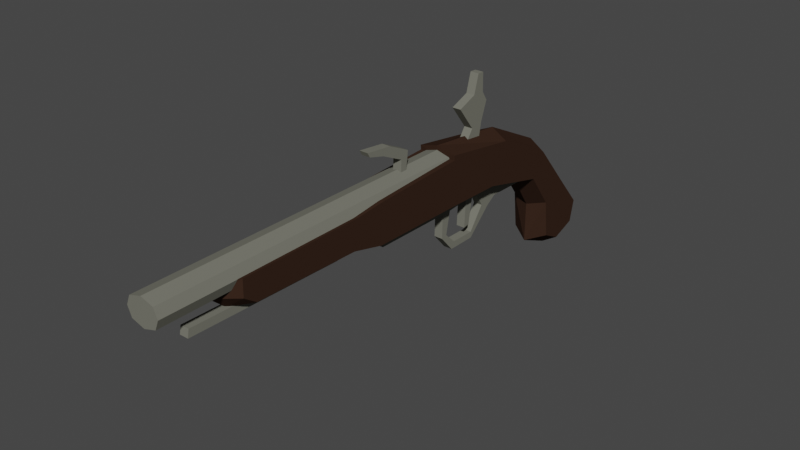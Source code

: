 # Source: pistol.blend  (saved by Blender 2.81.16; exported with 4.5.12 LTS)
import bpy
from mathutils import Matrix  # noqa: F401  (used for matrix-valued properties, if any)

bpy.ops.wm.read_factory_settings(use_empty=True)
scene = bpy.context.scene
scene.name = 'Scene'

# ---- collections
col_collection = bpy.data.collections.new('Collection'); scene.collection.children.link(col_collection)

# ---- materials (node trees are filled in below, after node groups)
mat_pistol = bpy.data.materials.new('pistol')
mat_pistol.alpha_threshold = 0.0
mat_pistol.roughness = 0.5
mat_metal = bpy.data.materials.new('metal')
mat_metal.alpha_threshold = 0.0
mat_metal.roughness = 0.5

# ---- material node trees
mat_pistol.use_nodes = True; mat_pistol.node_tree.nodes.clear()
_N = mat_pistol.node_tree.nodes; _L = mat_pistol.node_tree.links
n0 = _N.new('ShaderNodeOutputMaterial'); n0.name = 'Material Output'; n0.location = (527, 300)
n1 = _N.new('ShaderNodeBsdfDiffuse'); n1.name = 'Diffuse BSDF'; n1.location = (276, 305)
n1.inputs[0].default_value = (0.03975, 0.0208, 0.01342, 1.0)
_L.new(n1.outputs[0], n0.inputs[0])
n0.is_active_output = True
mat_metal.use_nodes = True; mat_metal.node_tree.nodes.clear()
_N = mat_metal.node_tree.nodes; _L = mat_metal.node_tree.links
n0 = _N.new('ShaderNodeOutputMaterial'); n0.name = 'Material Output'; n0.location = (300, 300)
n1 = _N.new('ShaderNodeBsdfDiffuse'); n1.name = 'Diffuse BSDF'; n1.location = (58, 294)
n1.inputs[0].default_value = (0.1746, 0.1746, 0.1441, 1.0)
_L.new(n1.outputs[0], n0.inputs[0])
n0.is_active_output = True

# ---- world
world_world = bpy.data.worlds.new('World'); scene.world = world_world
world_world.use_nodes = True; world_world.node_tree.nodes.clear()
_N = world_world.node_tree.nodes; _L = world_world.node_tree.links
n0 = _N.new('ShaderNodeOutputWorld'); n0.name = 'World Output'; n0.location = (300, 300)
n1 = _N.new('ShaderNodeBackground'); n1.name = 'Background'; n1.location = (10, 300)
n1.inputs[0].default_value = (0.05088, 0.05088, 0.05088, 1.0)
_L.new(n1.outputs[0], n0.inputs[0])
n0.is_active_output = True
world_world.color = (0.05088, 0.05088, 0.05088)
world_world.use_sun_shadow = False
world_world.sun_shadow_jitter_overblur = 0.0

# ---- meshes
me_pistol = bpy.data.meshes.new('pistol')
me_pistol.from_pydata([(0.02089, -0.4478, 0.06059), (0.02089, -0.4338, 0.05078), (0.02089, -0.3151, 0.04809), (0.02089, -0.1706, 0.09245), (0.02089, -0.08398, 0.07958), (0.02089, -0.1044, 0.03613), (0.02089, 0.06105, -0.04087), (0.02089, 0.05557, -0.06561), (0.02089, 0.02784, -0.0757), (0.02089, 0.005742, -0.06464), (0.02089, -0.01139, 0.04356), (0.02089, -0.02805, 0.01739), (0.02089, -0.2787, 0.03912), (0.02089, -0.4475, 0.07876), (0.02089, -0.3106, 0.07955), (0.02089, -0.1709, 0.03779), (0.02089, -0.2756, 0.08273), (0.02089, 0.02934, -0.004201), (0.02089, 0.0004909, -0.02143), (0.02089, -0.17, 0.08726), (-8.997e-18, -0.4488, 0.04492), (-8.997e-18, -0.4702, 0.07734), (-8.997e-18, -0.1115, 0.02631), (-8.997e-18, -0.07934, 0.08836), (-8.997e-18, 0.06553, -0.0761), (-8.997e-18, 0.03281, -0.0898), (-8.997e-18, -0.3213, 0.03977), (-8.997e-18, -0.3226, 0.0782), (-8.997e-18, -0.2848, 0.03122), (-8.997e-18, -0.2849, 0.08163), (-8.997e-18, -0.006766, -0.07281), (-8.997e-18, 0.07594, -0.03818), (-8.997e-18, -0.005552, 0.05232), (-8.997e-18, -0.03253, 0.01173), (-8.997e-18, 0.03781, 0.0002497), (-8.997e-18, -0.006805, -0.02677), (-8.997e-18, -0.1748, 0.0281), (-8.997e-18, -0.1716, 0.09774), (-8.997e-18, -0.171, 0.08652), (-8.997e-18, -0.4672, 0.06113), (-0.02089, -0.4478, 0.06059), (-0.02089, -0.4338, 0.05078), (-0.02089, -0.3151, 0.04809), (-0.02089, -0.1706, 0.09245), (-0.02089, -0.08398, 0.07958), (-0.02089, -0.1044, 0.03613), (-0.02089, 0.06105, -0.04087), (-0.02089, 0.05557, -0.06561), (-0.02089, 0.02784, -0.0757), (-0.02089, 0.005742, -0.06464), (-0.02089, -0.01139, 0.04356), (-0.02089, -0.02805, 0.01739), (-0.02089, -0.2787, 0.03912), (-0.02089, -0.4475, 0.07876), (-0.02089, -0.3106, 0.07955), (-0.02089, -0.1709, 0.03779), (-0.02089, -0.2756, 0.08273), (-0.02089, 0.02934, -0.004201), (-0.02089, 0.0004909, -0.02143), (-0.02089, -0.17, 0.08726), (-0.004624, -0.1651, 0.03099), (-0.004624, -0.1666, 0.02254), (-0.004624, -0.1535, 0.03099), (-0.004624, -0.155, 0.02254), (-0.004624, -0.1671, -0.004584), (-0.004624, -0.1602, -0.003019), (-0.004624, -0.1507, -0.02289), (-0.004624, -0.1469, -0.01548), (-0.004624, -0.1179, -0.02293), (-0.004624, -0.1182, -0.01596), (-0.004624, -0.08979, 0.004085), (-0.004624, -0.1004, 0.008651), (-0.004624, -0.07779, 0.01191), (-0.004624, -0.1143, 0.03342), (-0.004624, -0.01825, 0.01086), (-0.004624, -0.2568, 0.03204), (-0.004624, -0.2584, 0.02358), (-0.004624, -0.1394, 0.03204), (-0.004624, -0.1409, 0.02358), (-0.0009886, -0.1332, 0.03244), (-0.0009886, -0.1217, 0.03244), (-0.0009886, -0.1348, -0.003541), (-0.0009886, -0.1279, -0.001976), (-0.004624, -0.2313, 0.1042), (-0.004624, -0.2218, 0.1109), (-0.004624, -0.2323, 0.07782), (-0.004624, -0.2254, 0.07938), (-0.004624, -0.2568, 0.1162), (-0.004624, -0.2473, 0.1229), (-0.004624, -0.2751, 0.1211), (-0.004624, -0.2781, 0.1263), (-0.004624, -0.1416, 0.1268), (-0.004624, -0.0987, 0.1248), (-0.004624, -0.1291, 0.08958), (-0.004624, -0.1097, 0.0854), (-0.004624, -0.1195, 0.1355), (-0.004624, -0.1052, 0.1348), (-0.004624, -0.1136, 0.1562), (-0.004624, -0.1059, 0.1559), (-0.004624, -0.3194, 0.04403), (-0.004624, -0.321, 0.03557), (-0.004624, -0.4931, 0.04768), (-0.004624, -0.4946, 0.03922), (0.004983, -0.1535, 0.03099), (0.004983, -0.1651, 0.03099), (0.004983, -0.1666, 0.02254), (0.004983, -0.155, 0.02254), (0.004983, -0.1671, -0.004584), (0.004983, -0.1602, -0.003019), (0.004983, -0.1507, -0.02289), (0.004983, -0.1469, -0.01548), (0.004983, -0.1179, -0.02293), (0.004983, -0.1182, -0.01596), (0.004983, -0.08979, 0.004085), (0.004983, -0.1004, 0.008651), (0.004983, -0.07779, 0.01191), (0.004983, -0.1143, 0.03342), (0.004983, -0.01825, 0.01086), (0.004983, -0.2568, 0.03204), (0.004983, -0.2584, 0.02358), (0.004983, -0.1409, 0.02358), (0.004983, -0.1394, 0.03204), (0.008619, -0.1332, 0.03244), (0.008619, -0.1217, 0.03244), (0.008619, -0.1348, -0.003541), (0.008619, -0.1279, -0.001976), (0.004983, -0.2313, 0.1042), (0.004983, -0.2218, 0.1109), (0.004983, -0.2323, 0.07782), (0.004983, -0.2254, 0.07938), (0.004983, -0.2568, 0.1162), (0.004983, -0.2473, 0.1229), (0.004983, -0.2751, 0.1211), (0.004983, -0.2781, 0.1263), (0.004983, -0.1416, 0.1268), (0.004983, -0.0987, 0.1248), (0.004983, -0.1291, 0.08958), (0.004983, -0.1097, 0.0854), (0.004983, -0.1195, 0.1355), (0.004983, -0.1052, 0.1348), (0.004983, -0.1136, 0.1562), (0.004983, -0.1059, 0.1559), (0.004983, -0.3194, 0.04403), (0.004983, -0.321, 0.03557), (0.004983, -0.4931, 0.04768), (0.004983, -0.4946, 0.03922), (0.004983, -0.1212, 0.1008), (-0.004624, -0.1212, 0.1008), (0.004983, -0.1064, 0.1036), (-0.004624, -0.1064, 0.1036), (-8.997e-18, -0.5305, 0.06382), (-8.997e-18, -0.1671, 0.06382), (0.01393, -0.5305, 0.06809), (0.01393, -0.1671, 0.06809), (0.0182, -0.5305, 0.07839), (0.0182, -0.1671, 0.07839), (0.01393, -0.5305, 0.0887), (0.01393, -0.1671, 0.0887), (-8.997e-18, -0.5305, 0.09297), (-8.997e-18, -0.1671, 0.09297), (-0.01393, -0.5305, 0.0887), (-0.01393, -0.1671, 0.0887), (-0.0182, -0.5305, 0.07839), (-0.0182, -0.1671, 0.07839), (-0.01393, -0.5305, 0.06809), (-0.01393, -0.1671, 0.06809)], [], [(1, 2, 14, 13, 0), (5, 11, 10, 4), (2, 12, 16, 14), (9, 8, 7, 6), (11, 18, 17, 10), (18, 9, 6, 17), (15, 5, 4, 3, 19), (12, 15, 19, 16), (32, 10, 17, 34), (25, 8, 9, 30), (30, 9, 18, 35), (24, 7, 8, 25), (34, 17, 6, 31), (28, 12, 2, 26), (22, 5, 15, 36), (20, 1, 0, 39), (35, 18, 11, 33), (21, 13, 14, 27), (39, 0, 13, 21), (26, 2, 1, 20), (23, 4, 10, 32), (37, 3, 4, 23), (36, 15, 12, 28), (38, 19, 3, 37), (33, 11, 5, 22), (27, 14, 16, 29), (29, 16, 19, 38), (31, 6, 7, 24), (41, 40, 53, 54, 42), (45, 44, 50, 51), (42, 54, 56, 52), (49, 46, 47, 48), (51, 50, 57, 58), (58, 57, 46, 49), (55, 59, 43, 44, 45), (52, 56, 59, 55), (32, 34, 57, 50), (25, 30, 49, 48), (30, 35, 58, 49), (24, 25, 48, 47), (34, 31, 46, 57), (28, 26, 42, 52), (22, 36, 55, 45), (20, 39, 40, 41), (35, 33, 51, 58), (21, 27, 54, 53), (39, 21, 53, 40), (26, 20, 41, 42), (23, 32, 50, 44), (37, 23, 44, 43), (36, 28, 52, 55), (38, 37, 43, 59), (33, 22, 45, 51), (27, 29, 56, 54), (29, 38, 59, 56), (31, 24, 47, 46), (60, 62, 63, 61), (63, 65, 64, 61), (65, 67, 66, 64), (67, 69, 68, 66), (69, 71, 70, 68), (71, 73, 72, 70), (73, 74, 72), (61, 76, 75, 60), (62, 77, 78, 63), (80, 82, 81, 79), (84, 86, 85, 83), (83, 87, 88, 84), (87, 89, 90, 88), (92, 149, 147, 91), (91, 95, 96, 92), (95, 97, 98, 96), (100, 102, 101, 99), (104, 105, 106, 103), (106, 105, 107, 108), (108, 107, 109, 110), (110, 109, 111, 112), (112, 111, 113, 114), (114, 113, 115, 116), (116, 115, 117), (105, 104, 118, 119), (103, 106, 120, 121), (123, 122, 124, 125), (127, 126, 128, 129), (126, 127, 131, 130), (130, 131, 133, 132), (135, 134, 146, 148), (134, 135, 139, 138), (138, 139, 141, 140), (143, 142, 144, 145), (64, 66, 109, 107), (87, 83, 126, 130), (96, 98, 141, 139), (84, 88, 131, 127), (78, 77, 121, 120), (100, 99, 142, 143), (69, 67, 110, 112), (90, 89, 132, 133), (101, 102, 145, 144), (66, 68, 111, 109), (89, 87, 130, 132), (63, 78, 120, 106), (102, 100, 143, 145), (88, 90, 133, 131), (99, 101, 144, 142), (71, 69, 112, 114), (81, 82, 125, 124), (68, 70, 113, 111), (82, 80, 123, 125), (94, 149, 148, 137), (79, 81, 124, 122), (73, 71, 114, 116), (91, 147, 146, 134), (70, 72, 115, 113), (65, 63, 106, 108), (95, 91, 134, 138), (61, 64, 107, 105), (86, 84, 127, 129), (72, 74, 117, 115), (92, 96, 139, 135), (83, 85, 128, 126), (75, 76, 119, 118), (98, 97, 140, 141), (67, 65, 108, 110), (76, 61, 105, 119), (97, 95, 138, 140), (146, 147, 93, 136), (148, 149, 92, 135), (148, 146, 136, 137), (147, 149, 94, 93), (150, 151, 153, 152), (152, 153, 155, 154), (154, 155, 157, 156), (156, 157, 159, 158), (158, 159, 161, 160), (160, 161, 163, 162), (153, 151, 165, 163, 161, 159, 157, 155), (162, 163, 165, 164), (164, 165, 151, 150), (150, 152, 154, 156, 158, 160, 162, 164)])
me_pistol.polygons.foreach_set('material_index', [0, 0, 0, 0, 0, 0, 0, 0, 0, 0, 0, 0, 0, 0, 0, 0, 0, 0, 0, 0, 0, 0, 0, 0, 0, 0, 0, 0, 0, 0, 0, 0, 0, 0, 0, 0, 0, 0, 0, 0, 0, 0, 0, 0, 0, 0, 0, 0, 0, 0, 0, 0, 0, 0, 0, 0, 1, 1, 1, 1, 1, 1, 1, 1, 1, 1, 1, 1, 1, 1, 1, 1, 1, 1, 1, 1, 1, 1, 1, 1, 1, 1, 1, 1, 1, 1, 1, 1, 1, 1, 1, 1, 1, 1, 1, 1, 1, 1, 1, 1, 1, 1, 1, 1, 1, 1, 1, 1, 1, 1, 1, 1, 1, 1, 1, 1, 1, 1, 1, 1, 1, 1, 1, 1, 1, 1, 1, 1, 1, 1, 1, 1, 1, 1, 1, 1, 1, 1, 1, 1])
_uv = me_pistol.uv_layers.new(name='UVMap')
_uv.uv.foreach_set('vector', [0.4466, 0.5825, 0.3966, 0.4631, 0.3401, 0.4857, 0.4045, 0.6199, 0.4361, 0.6047, 0.3202, 0.2451, 0.3175, 0.1537, 0.2645, 0.1597, 0.2357, 0.2623, 0.3966, 0.4631, 0.3953, 0.4195, 0.3185, 0.4539, 0.3401, 0.4857, 0.4438, 0.04995, 0.4527, 0.01867, 0.4225, 0.0, 0.3772, 0.01584, 0.3175, 0.1537, 0.3715, 0.09223, 0.3284, 0.07858, 0.2645, 0.1597, 0.3715, 0.09223, 0.4438, 0.04995, 0.3772, 0.01584, 0.3284, 0.07858, 0.348, 0.3121, 0.3202, 0.2451, 0.2357, 0.2623, 0.2533, 0.3587, 0.262, 0.3537, 0.3953, 0.4195, 0.348, 0.3121, 0.262, 0.3537, 0.3185, 0.4539, 0.7171, 0.7811, 0.7581, 0.7646, 0.7581, 0.6795, 0.7171, 0.6882, 0.7912, 0.7253, 0.7583, 0.7363, 0.7635, 0.778, 0.7991, 0.7996, 0.4804, 0.08218, 0.4438, 0.04995, 0.3715, 0.09223, 0.4008, 0.1218, 0.7982, 0.6668, 0.7635, 0.6866, 0.7583, 0.7363, 0.7912, 0.7253, 0.6758, 0.7131, 0.6334, 0.7003, 0.6329, 0.7613, 0.6758, 0.7861, 0.5296, 0.3375, 0.5652, 0.3481, 0.5623, 0.2803, 0.5269, 0.2697, 0.5251, 0.6556, 0.5597, 0.6677, 0.5616, 0.5456, 0.5267, 0.5395, 0.4804, 0.6191, 0.4466, 0.5825, 0.4361, 0.6047, 0.4608, 0.6512, 0.4008, 0.1218, 0.3715, 0.09223, 0.3175, 0.1537, 0.346, 0.1802, 0.7174, 0.0, 0.6766, 0.04147, 0.6762, 0.2924, 0.7169, 0.2706, 0.4608, 0.6512, 0.4361, 0.6047, 0.4045, 0.6199, 0.4342, 0.6681, 0.5269, 0.2697, 0.5623, 0.2803, 0.5657, 0.06254, 0.5295, 0.03566, 0.9457, 0.138, 0.9879, 0.1452, 0.9896, 0.00938, 0.9474, 0.0, 0.9481, 0.3079, 0.9896, 0.3049, 0.9879, 0.1452, 0.9457, 0.138, 0.5267, 0.5395, 0.5616, 0.5456, 0.5652, 0.3481, 0.5296, 0.3375, 0.2805, 0.3809, 0.262, 0.3537, 0.2533, 0.3587, 0.2613, 0.3911, 0.529, 0.8019, 0.5657, 0.8096, 0.5597, 0.6677, 0.5251, 0.6556, 0.7169, 0.2706, 0.6762, 0.2924, 0.6764, 0.3563, 0.7172, 0.3395, 0.7172, 0.3395, 0.6764, 0.3563, 0.6766, 0.5496, 0.7174, 0.548, 0.7171, 0.6201, 0.7581, 0.6142, 0.7581, 0.5685, 0.7171, 0.5499, 0.2357, 0.0773, 0.2244, 0.04781, 0.1898, 0.03961, 0.1174, 0.2815, 0.1793, 0.2887, 0.09271, 0.6676, 0.0, 0.6826, 0.03051, 0.8286, 0.08861, 0.8117, 0.1793, 0.2887, 0.1174, 0.2815, 0.0933, 0.3419, 0.1774, 0.3576, 0.2262, 0.9113, 0.1526, 0.9977, 0.2022, 1.0, 0.2357, 0.9558, 0.08861, 0.8117, 0.03051, 0.8286, 0.09971, 0.9238, 0.1472, 0.8811, 0.1472, 0.8811, 0.09971, 0.9238, 0.1526, 0.9977, 0.2262, 0.9113, 0.124, 0.549, 0.03005, 0.5265, 0.0205, 0.5231, 0.0, 0.6826, 0.09271, 0.6676, 0.1774, 0.3576, 0.0933, 0.3419, 0.03005, 0.5265, 0.124, 0.549, 0.7171, 0.7811, 0.7171, 0.6882, 0.6762, 0.6795, 0.6762, 0.7646, 0.7912, 0.7253, 0.7991, 0.7996, 0.8429, 0.7772, 0.8377, 0.7355, 0.4804, 0.08218, 0.4008, 0.1218, 0.4049, 0.1461, 0.4772, 0.1038, 0.7982, 0.6668, 0.7912, 0.7253, 0.8377, 0.7355, 0.8429, 0.6858, 0.7171, 0.6882, 0.7171, 0.6201, 0.6762, 0.6142, 0.6762, 0.6795, 0.5296, 0.3375, 0.5269, 0.2697, 0.483, 0.2799, 0.4858, 0.3477, 0.5251, 0.6556, 0.5267, 0.5395, 0.4822, 0.5453, 0.4804, 0.6673, 0.5295, 0.03566, 0.5224, 0.0, 0.4822, 0.03544, 0.4864, 0.06217, 0.5465, 0.8534, 0.529, 0.8019, 0.4864, 0.8093, 0.504, 0.866, 0.7174, 0.0, 0.7169, 0.2706, 0.7579, 0.2927, 0.7583, 0.04181, 0.2334, 0.01318, 0.2043, 0.0, 0.1898, 0.03961, 0.2244, 0.04781, 0.5269, 0.2697, 0.5295, 0.03566, 0.4864, 0.06217, 0.483, 0.2799, 0.9457, 0.138, 0.9474, 0.0, 0.9078, 0.01066, 0.9061, 0.1465, 0.9481, 0.3079, 0.9457, 0.138, 0.9061, 0.1465, 0.9078, 0.3062, 0.5267, 0.5395, 0.5296, 0.3375, 0.4858, 0.3477, 0.4822, 0.5453, 0.2805, 0.3809, 0.2613, 0.3911, 0.2867, 0.4125, 0.2955, 0.4075, 0.529, 0.8019, 0.5251, 0.6556, 0.4804, 0.6673, 0.4864, 0.8093, 0.7169, 0.2706, 0.7172, 0.3395, 0.7582, 0.3566, 0.7579, 0.2927, 0.7172, 0.3395, 0.7174, 0.548, 0.7583, 0.5499, 0.7582, 0.3566, 0.7171, 0.6201, 0.7171, 0.5499, 0.6762, 0.5685, 0.6762, 0.6142, 0.672, 0.5401, 0.6718, 0.5526, 0.6553, 0.5518, 0.6555, 0.5394, 0.6553, 0.5518, 0.6055, 0.549, 0.6025, 0.5417, 0.6555, 0.5394, 0.6055, 0.549, 0.5809, 0.5646, 0.5665, 0.5614, 0.6025, 0.5417, 0.5809, 0.5646, 0.5794, 0.5956, 0.5657, 0.5967, 0.5665, 0.5614, 0.5794, 0.5956, 0.6271, 0.6121, 0.618, 0.624, 0.5657, 0.5967, 0.6271, 0.6121, 0.6758, 0.5945, 0.6331, 0.6361, 0.618, 0.624, 0.6758, 0.5945, 0.6299, 0.7003, 0.6331, 0.6361, 0.6555, 0.5394, 0.6593, 0.4405, 0.6758, 0.4413, 0.672, 0.5401, 0.6718, 0.5526, 0.6736, 0.5676, 0.6571, 0.5669, 0.6553, 0.5518, 0.6481, 0.8513, 0.6536, 0.7886, 0.6614, 0.7861, 0.6614, 0.8519, 0.5794, 0.755, 0.6128, 0.7067, 0.6209, 0.7083, 0.5948, 0.75, 0.5948, 0.75, 0.608, 0.7843, 0.5926, 0.7893, 0.5794, 0.755, 0.608, 0.7843, 0.6209, 0.8029, 0.6188, 0.8131, 0.5926, 0.7893, 0.3644, 0.7286, 0.3502, 0.7652, 0.3328, 0.767, 0.3167, 0.7152, 0.3167, 0.7152, 0.3438, 0.7044, 0.3597, 0.7088, 0.3644, 0.7286, 0.3438, 0.7044, 0.3558, 0.6681, 0.3644, 0.6705, 0.3597, 0.7088, 0.8657, 0.8545, 0.8679, 0.667, 0.8844, 0.6671, 0.8822, 0.8546, 0.6724, 0.269, 0.6558, 0.2721, 0.6556, 0.2508, 0.6721, 0.2478, 0.6556, 0.2508, 0.6558, 0.2721, 0.6027, 0.2735, 0.6056, 0.2608, 0.6056, 0.2608, 0.6027, 0.2735, 0.5665, 0.2437, 0.5809, 0.2366, 0.5809, 0.2366, 0.5665, 0.2437, 0.5657, 0.1835, 0.5794, 0.1839, 0.5794, 0.1839, 0.5657, 0.1835, 0.6182, 0.1314, 0.6273, 0.1509, 0.6273, 0.1509, 0.6182, 0.1314, 0.6333, 0.1092, 0.6762, 0.1758, 0.6762, 0.1758, 0.6333, 0.1092, 0.6301, 0.0, 0.6558, 0.2721, 0.6724, 0.269, 0.6762, 0.4375, 0.6596, 0.4405, 0.6721, 0.2478, 0.6556, 0.2508, 0.6574, 0.2249, 0.6739, 0.2219, 0.2357, 0.7964, 0.2584, 0.7973, 0.2584, 0.8634, 0.245, 0.86, 0.3796, 0.7609, 0.402, 0.7574, 0.4398, 0.7905, 0.428, 0.7974, 0.402, 0.7574, 0.3796, 0.7609, 0.3987, 0.7123, 0.4211, 0.7088, 0.4211, 0.7088, 0.3987, 0.7123, 0.4369, 0.6681, 0.4398, 0.6789, 0.3167, 0.734, 0.2357, 0.7553, 0.2631, 0.7004, 0.2926, 0.6993, 0.2357, 0.7553, 0.3167, 0.734, 0.3087, 0.7547, 0.2818, 0.7618, 0.2818, 0.7618, 0.3087, 0.7547, 0.3167, 0.7925, 0.3021, 0.7964, 0.9984, 0.9454, 0.9817, 0.948, 0.9818, 0.6292, 0.9984, 0.6266, 0.4804, 0.8238, 0.4804, 0.8564, 0.4615, 0.8564, 0.4615, 0.8238, 0.8844, 0.806, 0.8846, 0.7582, 0.9034, 0.7578, 0.9032, 0.8056, 0.3597, 0.7088, 0.3644, 0.6705, 0.3796, 0.6718, 0.3749, 0.7101, 0.4621, 0.7732, 0.4598, 0.7248, 0.478, 0.7257, 0.4804, 0.7741, 0.6571, 0.5669, 0.6736, 0.5676, 0.6751, 0.5819, 0.6586, 0.5811, 0.8657, 0.8545, 0.8822, 0.8546, 0.8844, 0.8688, 0.8679, 0.8687, 0.7529, 0.7821, 0.749, 0.8347, 0.7308, 0.8336, 0.7347, 0.7811, 0.6329, 0.7179, 0.6228, 0.7179, 0.6228, 0.7003, 0.6329, 0.7003, 0.3334, 0.8166, 0.3167, 0.8166, 0.3167, 0.7989, 0.3334, 0.7989, 0.8455, 0.9071, 0.8469, 0.847, 0.8657, 0.8474, 0.8643, 0.9075, 0.8846, 0.8398, 0.8844, 0.806, 0.9032, 0.8056, 0.9034, 0.8394, 0.3984, 0.8231, 0.3984, 0.7974, 0.4172, 0.7975, 0.4172, 0.8232, 0.9817, 0.3079, 0.9817, 0.6266, 0.963, 0.6266, 0.963, 0.3079, 0.4598, 0.7248, 0.4621, 0.6681, 0.4804, 0.669, 0.478, 0.7257, 0.9817, 0.6266, 0.9817, 0.3081, 1.0, 0.3079, 1.0, 0.6264, 0.9032, 0.7116, 0.9032, 0.7578, 0.8844, 0.7578, 0.8844, 0.7116, 0.6614, 0.7863, 0.6748, 0.7861, 0.6748, 0.8037, 0.6614, 0.8039, 0.8469, 0.847, 0.8447, 0.7973, 0.8635, 0.7977, 0.8657, 0.8474, 0.6536, 0.7886, 0.6481, 0.8513, 0.6329, 0.8522, 0.6383, 0.7895, 0.3419, 0.7976, 0.3502, 0.7652, 0.3654, 0.7666, 0.3571, 0.7989, 0.3167, 0.7964, 0.3167, 0.8625, 0.2978, 0.8625, 0.2978, 0.7964, 0.9032, 0.667, 0.9032, 0.7116, 0.8844, 0.7116, 0.8844, 0.667, 0.9223, 0.7578, 0.9223, 0.8043, 0.9034, 0.8043, 0.9034, 0.7578, 0.8447, 0.7973, 0.8442, 0.7759, 0.863, 0.7763, 0.8635, 0.7977, 0.6055, 0.549, 0.6553, 0.5518, 0.6568, 0.5661, 0.607, 0.5632, 0.279, 0.7964, 0.279, 0.8362, 0.2609, 0.8381, 0.2609, 0.7983, 0.4804, 0.7741, 0.4804, 0.8238, 0.4615, 0.8238, 0.4615, 0.7741, 0.6128, 0.7067, 0.5794, 0.755, 0.5657, 0.7486, 0.5991, 0.7003, 0.8442, 0.7759, 0.8469, 0.6666, 0.8657, 0.6671, 0.863, 0.7763, 0.3644, 0.7286, 0.3597, 0.7088, 0.3749, 0.7101, 0.3796, 0.7299, 0.2978, 0.7964, 0.2978, 0.8449, 0.279, 0.8449, 0.279, 0.7964, 0.4398, 0.815, 0.4231, 0.815, 0.4231, 0.7974, 0.4398, 0.7974, 0.3485, 0.8161, 0.3334, 0.816, 0.3334, 0.7989, 0.3485, 0.799, 0.749, 0.8347, 0.7529, 0.8607, 0.7347, 0.8597, 0.7308, 0.8336, 0.4586, 0.6681, 0.4586, 0.8365, 0.4398, 0.8365, 0.4398, 0.6681, 0.3984, 0.7974, 0.3984, 0.8357, 0.3796, 0.8357, 0.3796, 0.7974, 0.9034, 0.8043, 0.9223, 0.8043, 0.9223, 0.8254, 0.9034, 0.8254, 0.3654, 0.7666, 0.3502, 0.7652, 0.3644, 0.7286, 0.3796, 0.7299, 0.2926, 0.6993, 0.2631, 0.7004, 0.2432, 0.6835, 0.2785, 0.6681, 0.3328, 0.767, 0.3502, 0.7652, 0.3419, 0.7976, 0.3211, 0.7857, 0.7861, 0.6665, 0.7861, 0.0, 0.8128, 0.0003843, 0.8128, 0.6668, 0.9061, 0.0, 0.9061, 0.667, 0.8859, 0.667, 0.8859, 0.0, 0.8859, 0.0, 0.8859, 0.667, 0.8657, 0.667, 0.8657, 0.0, 0.8657, 7.586e-05, 0.8657, 0.6659, 0.8372, 0.6658, 0.8372, 0.0, 0.8372, 0.0, 0.8372, 0.6658, 0.8128, 0.6666, 0.8128, 0.0008295, 0.9228, 0.7481, 0.9173, 0.357, 0.9382, 0.3617, 0.9437, 0.7527, 0.9518, 0.3125, 0.963, 0.3324, 0.9575, 0.3537, 0.9382, 0.3617, 0.9173, 0.357, 0.9061, 0.3371, 0.9116, 0.3159, 0.9308, 0.3079, 0.9437, 0.7527, 0.9382, 0.3617, 0.9575, 0.3537, 0.963, 0.7448, 0.7583, 0.6667, 0.7583, 0.0002516, 0.7861, 0.0, 0.7861, 0.6665, 0.7308, 0.8208, 0.7148, 0.843, 0.693, 0.8449, 0.6762, 0.8319, 0.6762, 0.8052, 0.6921, 0.783, 0.7139, 0.7811, 0.7308, 0.7941])
me_pistol.materials.append(mat_pistol)
me_pistol.materials.append(mat_metal)
me_pistol.use_remesh_preserve_volume = False
me_pistol.use_remesh_preserve_attributes = False
me_pistol.use_mirror_x = True
me_pistol.update()

# ---- objects
ob_pistol = bpy.data.objects.new('pistol', me_pistol)

# ---- transforms, parenting, visibility, modifiers, constraints
ob_pistol.location = (0.0, 0.0, 0.0)
ob_pistol.lineart.crease_threshold = 0.0
ob_pistol.use_mesh_mirror_x = True

# ---- collection membership
col_collection.objects.link(ob_pistol)

# ---- scene / render settings (as saved in the file)
scene.frame_start = 1; scene.frame_end = 250; scene.frame_set(1)
scene.render.engine = 'CYCLES'
scene.cycles.use_denoising = False
scene.cycles.samples = 128
scene.cycles.sampling_pattern = 'TABULATED_SOBOL'
scene.cycles.use_adaptive_sampling = False
scene.cycles.use_light_tree = False
scene.view_settings.view_transform = 'Filmic'
bpy.context.view_layer.update()

# ---- added for rendering (the .blend has no active camera and no usable light): camera, sun
cam_auto = bpy.data.cameras.new('AutoCamera')
cam_auto.lens = 50.0
cam_auto.sensor_width = 36.0
cam_auto.clip_end = 1000.0
ob_auto_camera = bpy.data.objects.new('AutoCamera', cam_auto)
scene.collection.objects.link(ob_auto_camera)
ob_auto_camera.location = (0.606779, -0.95544, 0.518639)
ob_auto_camera.rotation_euler = (1.09748, -7.21219e-08, 0.694738)
scene.camera = ob_auto_camera
light_auto_sun = bpy.data.lights.new('AutoSun', 'SUN')
light_auto_sun.energy = 3.0
light_auto_sun.angle = 0.0523599
ob_auto_sun = bpy.data.objects.new('AutoSun', light_auto_sun)
scene.collection.objects.link(ob_auto_sun)
ob_auto_sun.rotation_euler = (0.872665, 0.174533, 0.523599)
bpy.context.view_layer.update()

